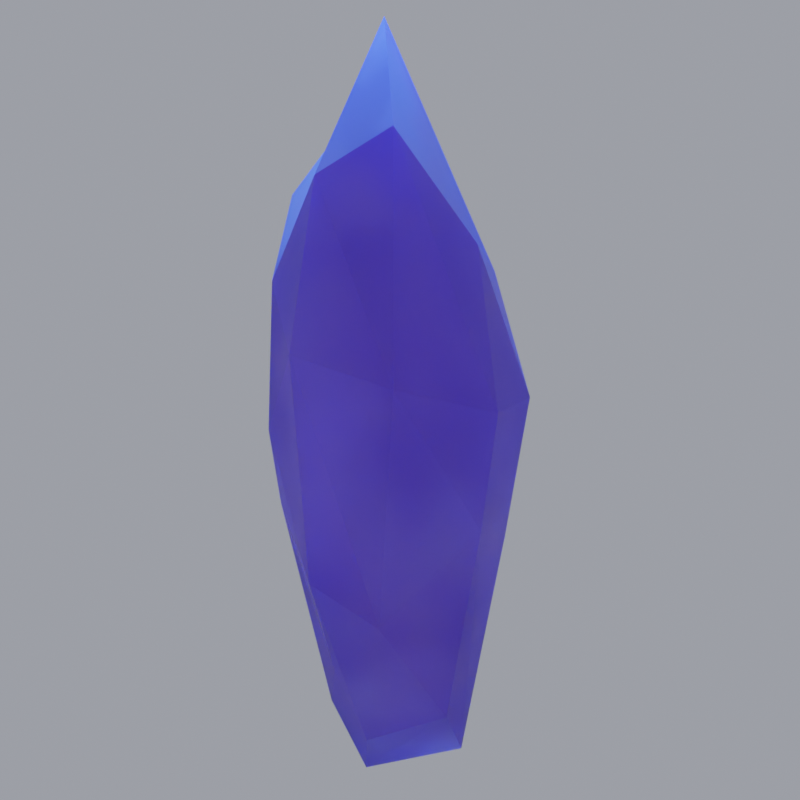 # Source: MysteryGem.blend  (saved by Blender 2.90.8; exported with 4.5.12 LTS)
import bpy
from mathutils import Matrix  # noqa: F401  (used for matrix-valued properties, if any)

bpy.ops.wm.read_factory_settings(use_empty=True)
scene = bpy.context.scene
scene.name = 'Scene'

# ---- collections
col_collection = bpy.data.collections.new('Collection'); scene.collection.children.link(col_collection)

# ---- materials (node trees are filled in below, after node groups)
mat_gem1 = bpy.data.materials.new('Gem1')

# ---- material node trees
mat_gem1.use_nodes = True; mat_gem1.node_tree.nodes.clear()
_N = mat_gem1.node_tree.nodes; _L = mat_gem1.node_tree.links
n0 = _N.new('ShaderNodeOutputMaterial'); n0.name = 'Material Output'; n0.location = (392, 300)
n1 = _N.new('ShaderNodeBsdfPrincipled'); n1.name = 'Principled BSDF'; n1.location = (102, 300)
n1.distribution = 'GGX'
n1.subsurface_method = 'BURLEY'
n1.inputs[0].default_value = (0.3755, 0.1509, 0.8689, 1.0)
n1.inputs[3].default_value = 1.95
n1.inputs[13].default_value = 0.1767
n1.inputs[18].default_value = 1.0
n1.inputs[27].default_value = (0.0, 0.0, 0.0, 1.0)
n1.inputs[28].default_value = 1.0
n2 = _N.new('ShaderNodeTexNoise'); n2.name = 'Noise Texture'; n2.location = (-439, 223)
n2.inputs[2].default_value = 2.4
n2.inputs[3].default_value = 3.0
n2.inputs[4].default_value = 0.525
n3 = _N.new('ShaderNodeTexCoord'); n3.name = 'Texture Coordinate'; n3.location = (-716, 218)
n4 = _N.new('ShaderNodeValToRGB'); n4.name = 'ColorRamp'; n4.location = (-183, 211)
while len(n4.color_ramp.elements) > 1: n4.color_ramp.elements.remove(n4.color_ramp.elements[-1])
n4.color_ramp.elements[0].position = 0.009091; n4.color_ramp.elements[0].color = (0.0, 0.0, 0.0, 1.0)
_e = n4.color_ramp.elements.new(0.6091); _e.color = (1.0, 1.0, 1.0, 1.0)
_L.new(n1.outputs[0], n0.inputs[0])
_L.new(n2.outputs[1], n4.inputs[0])
_L.new(n3.outputs[3], n2.inputs[0])
_L.new(n4.outputs[0], n1.inputs[2])
n0.is_active_output = True

# ---- world
world_world = bpy.data.worlds.new('World'); scene.world = world_world
world_world.use_nodes = True; world_world.node_tree.nodes.clear()
_N = world_world.node_tree.nodes; _L = world_world.node_tree.links
n0 = _N.new('ShaderNodeOutputWorld'); n0.name = 'World Output'; n0.location = (300, 300)
n1 = _N.new('ShaderNodeBackground'); n1.name = 'Background'; n1.location = (10, 300)
n2 = _N.new('ShaderNodeRGB'); n2.name = 'RGB'; n2.location = (-280, 280)
n2.outputs[0].default_value = (0.3232, 0.34, 0.3931, 1.0)
_L.new(n1.outputs[0], n0.inputs[0])
_L.new(n2.outputs[0], n1.inputs[0])
n0.is_active_output = True
world_world.color = (0.03522, 0.03522, 0.03522)
world_world.use_sun_shadow = False
world_world.sun_shadow_jitter_overblur = 0.0

# ---- cameras
cam_camera = bpy.data.cameras.new('Camera')
cam_camera.display_size = 0.3048

# ---- lights
light_point_001 = bpy.data.lights.new('Point.001', 'POINT')
light_point_001.color = (0.03879, 0.1357, 1.0)
light_point_001.transmission_factor = 0.0
light_point_001.energy = 3000.0
light_point_001.shadow_soft_size = 0.0762
light_point_001.shadow_maximum_resolution = 0.006
light_point_001.use_absolute_resolution = True
light_point_002 = bpy.data.lights.new('Point.002', 'POINT')
light_point_002.color = (0.09915, 0.2694, 1.0)
light_point_002.transmission_factor = 0.0
light_point_002.energy = 1000.0
light_point_002.shadow_soft_size = 0.0762
light_point_002.shadow_maximum_resolution = 0.006
light_point_002.use_absolute_resolution = True

# ---- meshes
me_cube_003 = bpy.data.meshes.new('Cube.003')
me_cube_003.from_pydata([(-0.1672, -0.1157, -0.2579), (-0.217, -0.2146, 1.134), (-0.1308, 0.1163, -0.5001), (-0.3198, 0.21, 1.156), (0.1499, -0.1419, -0.3841), (0.2329, -0.2193, 0.9405), (0.1514, 0.1482, -0.3494), (0.1308, 0.2506, 1.276), (0.002404, 0.2286, -0.4797), (-0.1031, 0.3949, 1.506), (-0.07731, -0.07309, -0.4691), (0.0004389, -0.3489, 1.236), (-0.1833, 0.0004801, -0.3732), (-0.3591, 0.0001782, 0.8629), (0.1994, 0.0006668, -0.5155), (0.299, 0.01158, 0.8932), (-0.0281, 0.01256, 1.649), (-0.08191, 0.03377, -0.5827), (-0.2821, -0.2595, 0.6333), (-0.2565, 0.2452, 0.4372), (0.2769, 0.2771, 0.6973), (0.2855, -0.2574, 0.4751), (0.0006086, -0.364, 0.5384), (-0.02294, 0.4617, 0.8668), (0.4023, 0.0007186, 0.5203), (-0.3693, 0.0006252, 0.4239), (-0.2275, 0.2241, 0.2315), (0.1999, 0.1938, 0.006118), (0.2416, -0.2189, 0.1498), (-0.03901, -0.1981, -0.1253), (0.002606, 0.3827, 0.373), (0.3287, 0.001827, 0.1125), (-0.3323, 0.001559, 0.207), (-0.2304, -0.2223, 0.00559)], [], [(25, 13, 3, 19), (23, 9, 7, 20), (24, 15, 5, 21), (22, 11, 1, 18), (17, 14, 4, 10), (16, 13, 1, 11), (15, 16, 11, 5), (12, 17, 10, 0), (21, 5, 11, 22), (19, 3, 9, 23), (2, 8, 17, 12), (7, 9, 16, 15), (9, 3, 13, 16), (8, 6, 14, 17), (20, 7, 15, 24), (18, 1, 13, 25), (33, 18, 25, 32), (27, 20, 24, 31), (26, 19, 23, 30), (28, 21, 22, 29), (29, 22, 18, 33), (31, 24, 21, 28), (30, 23, 20, 27), (0, 33, 32, 12), (6, 27, 31, 14), (2, 26, 30, 8), (4, 28, 29, 10), (10, 29, 33, 0), (14, 31, 28, 4), (8, 30, 27, 6), (12, 32, 26, 2), (32, 25, 19, 26)])
_uv = me_cube_003.uv_layers.new(name='UVMap')
_uv.uv.foreach_set('vector', [0.5009, 0.125, 0.5721, 0.125, 0.6134, 0.25, 0.5018, 0.25, 0.5421, 0.375, 0.625, 0.375, 0.625, 0.5, 0.5421, 0.5, 0.5137, 0.625, 0.5779, 0.625, 0.5823, 0.75, 0.5058, 0.75, 0.4979, 0.8771, 0.6015, 0.875, 0.6169, 1.0, 0.5339, 0.9993, 0.1787, 0.625, 0.3828, 0.625, 0.3885, 0.75, 0.1982, 0.7203, 0.75, 0.625, 0.97, 0.6348, 0.8861, 0.7566, 0.7507, 0.7752, 0.5779, 0.625, 0.75, 0.625, 0.7507, 0.7752, 0.5823, 0.75, 0.125, 0.625, 0.1787, 0.625, 0.1982, 0.7203, 0.1723, 0.8149, 0.5058, 0.75, 0.5823, 0.75, 0.6015, 0.875, 0.4979, 0.8771, 0.5018, 0.25, 0.6134, 0.25, 0.625, 0.375, 0.5421, 0.375, 0.125, 0.5, 0.2495, 0.4796, 0.1787, 0.625, 0.125, 0.625, 0.625, 0.5, 0.75, 0.5, 0.75, 0.625, 0.5779, 0.625, 0.75, 0.5, 0.8914, 0.496, 0.97, 0.6348, 0.75, 0.625, 0.2495, 0.4796, 0.3934, 0.5, 0.3828, 0.625, 0.1787, 0.625, 0.5421, 0.5, 0.625, 0.5, 0.5779, 0.625, 0.5137, 0.625, 0.5339, -0.000745, 0.6169, 0.0, 0.5721, 0.125, 0.5009, 0.125, 0.4402, -0.009233, 0.5339, -0.000745, 0.5009, 0.125, 0.4663, 0.125, 0.4408, 0.5, 0.5421, 0.5, 0.5137, 0.625, 0.4501, 0.625, 0.468, 0.25, 0.5018, 0.25, 0.5421, 0.375, 0.472, 0.375, 0.4559, 0.75, 0.5058, 0.75, 0.4979, 0.8771, 0.4107, 0.8832, 0.4107, 0.8832, 0.4979, 0.8771, 0.5339, 0.9993, 0.4406, 0.9913, 0.4501, 0.625, 0.5137, 0.625, 0.5058, 0.75, 0.4559, 0.75, 0.472, 0.375, 0.5421, 0.375, 0.5421, 0.5, 0.4408, 0.5, 0.3891, -0.02886, 0.4402, -0.009233, 0.4663, 0.125, 0.375, 0.125, 0.3934, 0.5, 0.4408, 0.5, 0.4501, 0.625, 0.3828, 0.625, 0.375, 0.25, 0.468, 0.25, 0.472, 0.375, 0.3787, 0.375, 0.3885, 0.75, 0.4559, 0.75, 0.4107, 0.8832, 0.3675, 0.8903, 0.3675, 0.8903, 0.4107, 0.8832, 0.4406, 0.9913, 0.3869, 0.9475, 0.3828, 0.625, 0.4501, 0.625, 0.4559, 0.75, 0.3885, 0.75, 0.3787, 0.375, 0.472, 0.375, 0.4408, 0.5, 0.3934, 0.5, 0.375, 0.125, 0.4663, 0.125, 0.468, 0.25, 0.375, 0.25, 0.4663, 0.125, 0.5009, 0.125, 0.5018, 0.25, 0.468, 0.25])
me_cube_003.materials.append(mat_gem1)
me_cube_003.use_remesh_fix_poles = True
me_cube_003.use_remesh_preserve_attributes = False
me_cube_003.use_mirror_vertex_groups = False
me_cube_003.update()

# ---- objects
ob_cube = bpy.data.objects.new('Cube', me_cube_003)
ob_camera = bpy.data.objects.new('Camera', cam_camera)
ob_point_001 = bpy.data.objects.new('Point.001', light_point_001)
ob_point_002 = bpy.data.objects.new('Point.002', light_point_002)

# ---- transforms, parenting, visibility, modifiers, constraints
ob_cube.location = (0.0, 0.0, 0.0)
ob_cube.lineart.crease_threshold = 0.0
ob_camera.location = (0.01863, -3.278, 0.5113)
ob_camera.rotation_euler = (1.571, -0.0, 0.0)
ob_camera.lineart.crease_threshold = 0.0
ob_point_001.location = (0.001452, -0.0146, 3.159)
ob_point_001.lineart.crease_threshold = 0.0
ob_point_002.location = (0.001452, 0.2264, -5.893)
ob_point_002.lineart.crease_threshold = 0.0

# ---- collection membership
col_collection.objects.link(ob_cube)
col_collection.objects.link(ob_camera)
col_collection.objects.link(ob_point_001)
col_collection.objects.link(ob_point_002)

# ---- scene / render settings (as saved in the file)
scene.camera = ob_camera
scene.frame_start = 1; scene.frame_end = 60; scene.frame_set(0)
scene.render.engine = 'CYCLES'
scene.render.resolution_x = 108
scene.render.resolution_y = 108
scene.render.film_transparent = True
scene.render.use_stamp_filename = False
scene.cycles.use_denoising = False
scene.cycles.samples = 500
scene.cycles.sampling_pattern = 'TABULATED_SOBOL'
scene.cycles.use_adaptive_sampling = False
scene.cycles.use_light_tree = False
scene.view_settings.look = 'High Contrast'
scene.view_settings.view_transform = 'Filmic'
bpy.context.view_layer.update()
